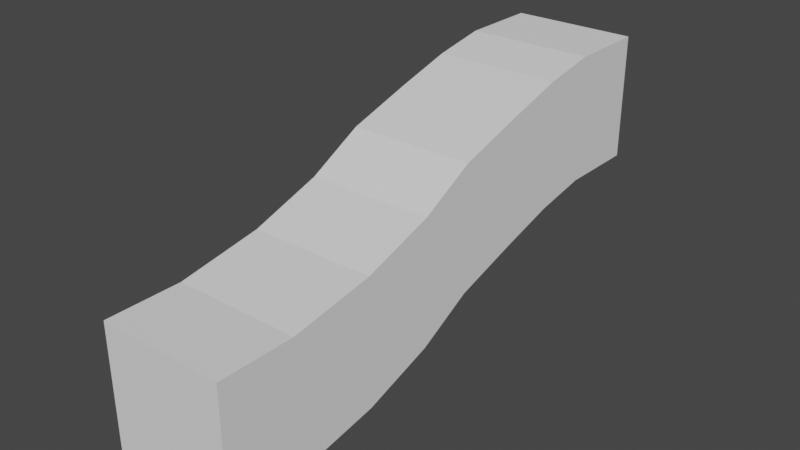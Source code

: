 # Source: BedComponent.blend  (saved by Blender 2.91.10; exported with 4.5.12 LTS)
import bpy
from mathutils import Matrix  # noqa: F401  (used for matrix-valued properties, if any)

bpy.ops.wm.read_factory_settings(use_empty=True)
scene = bpy.context.scene
scene.name = 'Scene'

# ---- collections
col_collection = bpy.data.collections.new('Collection'); scene.collection.children.link(col_collection)

# ---- world
world_world = bpy.data.worlds.new('World'); scene.world = world_world
world_world.use_nodes = True; world_world.node_tree.nodes.clear()
_N = world_world.node_tree.nodes; _L = world_world.node_tree.links
n0 = _N.new('ShaderNodeOutputWorld'); n0.name = 'World Output'; n0.location = (300, 300)
n1 = _N.new('ShaderNodeBackground'); n1.name = 'Background'; n1.location = (10, 300)
n1.inputs[0].default_value = (0.05088, 0.05088, 0.05088, 1.0)
_L.new(n1.outputs[0], n0.inputs[0])
n0.is_active_output = True
world_world.color = (0.05088, 0.05088, 0.05088)
world_world.use_sun_shadow = False
world_world.sun_shadow_jitter_overblur = 0.0

# ---- meshes
me_cube_001 = bpy.data.meshes.new('Cube.001')
me_cube_001.from_pydata([(-1.0, -1.678, -1.0), (-1.0, -1.678, 1.0), (-1.0, 0.3345, -0.5273), (-1.0, 0.3345, 1.473), (1.0, -1.678, -1.0), (1.0, -1.678, 1.0), (1.0, 0.3345, -0.5273), (1.0, 0.3345, 1.473), (-1.0, 2.767, -0.202), (-1.0, 2.767, 1.798), (1.0, 2.767, -0.202), (1.0, 2.767, 1.798), (-1.0, 4.872, 0.05785), (-1.0, 4.872, 2.058), (1.0, 4.872, 0.05785), (1.0, 4.872, 2.058), (-1.0, 6.828, 0.213), (-1.0, 6.828, 2.213), (1.0, 6.828, 0.213), (1.0, 6.828, 2.213), (-1.0, 9.724, 0.213), (-1.0, 9.724, 2.213), (1.0, 9.724, 0.213), (1.0, 9.724, 2.213), (-1.0, -4.262, -1.376), (-1.0, -4.262, 0.6242), (1.0, -4.262, -1.376), (1.0, -4.262, 0.6242), (-1.0, -7.317, -1.599), (-1.0, -7.317, 0.4015), (1.0, -7.317, -1.599), (1.0, -7.317, 0.4015), (-1.0, -10.04, -1.599), (-1.0, -10.04, 0.4015), (1.0, -10.04, -1.599), (1.0, -10.04, 0.4015)], [], [(0, 1, 3, 2), (7, 6, 10, 11), (6, 7, 5, 4), (1, 0, 24, 25), (2, 6, 4, 0), (7, 3, 1, 5), (8, 9, 13, 12), (6, 2, 8, 10), (3, 7, 11, 9), (2, 3, 9, 8), (15, 14, 18, 19), (11, 10, 14, 15), (10, 8, 12, 14), (9, 11, 15, 13), (17, 19, 23, 21), (14, 12, 16, 18), (13, 15, 19, 17), (12, 13, 17, 16), (20, 21, 23, 22), (16, 17, 21, 20), (19, 18, 22, 23), (18, 16, 20, 22), (26, 27, 31, 30), (0, 4, 26, 24), (5, 1, 25, 27), (4, 5, 27, 26), (28, 30, 34, 32), (24, 26, 30, 28), (25, 24, 28, 29), (27, 25, 29, 31), (34, 35, 33, 32), (29, 28, 32, 33), (31, 29, 33, 35), (30, 31, 35, 34)])
_uv = me_cube_001.uv_layers.new(name='UVMap')
_uv.uv.foreach_set('vector', [0.375, 0.0, 0.625, 0.0, 0.625, 0.25, 0.375, 0.25, 0.625, 0.5, 0.375, 0.5, 0.375, 0.5, 0.625, 0.5, 0.375, 0.5, 0.625, 0.5, 0.625, 0.75, 0.375, 0.75, 0.625, 0.0, 0.375, 0.0, 0.375, 0.0, 0.625, 0.0, 0.125, 0.5, 0.375, 0.5, 0.375, 0.75, 0.125, 0.75, 0.625, 0.5, 0.875, 0.5, 0.875, 0.75, 0.625, 0.75, 0.375, 0.25, 0.625, 0.25, 0.625, 0.25, 0.375, 0.25, 0.375, 0.5, 0.125, 0.5, 0.125, 0.5, 0.375, 0.5, 0.875, 0.5, 0.625, 0.5, 0.625, 0.5, 0.875, 0.5, 0.375, 0.25, 0.625, 0.25, 0.625, 0.25, 0.375, 0.25, 0.625, 0.5, 0.375, 0.5, 0.375, 0.5, 0.625, 0.5, 0.625, 0.5, 0.375, 0.5, 0.375, 0.5, 0.625, 0.5, 0.375, 0.5, 0.125, 0.5, 0.125, 0.5, 0.375, 0.5, 0.875, 0.5, 0.625, 0.5, 0.625, 0.5, 0.875, 0.5, 0.875, 0.5, 0.625, 0.5, 0.625, 0.5, 0.875, 0.5, 0.375, 0.5, 0.125, 0.5, 0.125, 0.5, 0.375, 0.5, 0.875, 0.5, 0.625, 0.5, 0.625, 0.5, 0.875, 0.5, 0.375, 0.25, 0.625, 0.25, 0.625, 0.25, 0.375, 0.25, 0.375, 0.25, 0.625, 0.25, 0.625, 0.5, 0.375, 0.5, 0.375, 0.25, 0.625, 0.25, 0.625, 0.25, 0.375, 0.25, 0.625, 0.5, 0.375, 0.5, 0.375, 0.5, 0.625, 0.5, 0.375, 0.5, 0.125, 0.5, 0.125, 0.5, 0.375, 0.5, 0.375, 0.75, 0.625, 0.75, 0.625, 0.75, 0.375, 0.75, 0.125, 0.75, 0.375, 0.75, 0.375, 0.75, 0.125, 0.75, 0.625, 0.75, 0.875, 0.75, 0.875, 0.75, 0.625, 0.75, 0.375, 0.75, 0.625, 0.75, 0.625, 0.75, 0.375, 0.75, 0.125, 0.75, 0.375, 0.75, 0.375, 0.75, 0.125, 0.75, 0.125, 0.75, 0.375, 0.75, 0.375, 0.75, 0.125, 0.75, 0.625, 0.0, 0.375, 0.0, 0.375, 0.0, 0.625, 0.0, 0.625, 0.75, 0.875, 0.75, 0.875, 0.75, 0.625, 0.75, 0.375, 0.75, 0.625, 0.75, 0.625, 1.0, 0.375, 1.0, 0.625, 0.0, 0.375, 0.0, 0.375, 0.0, 0.625, 0.0, 0.625, 0.75, 0.875, 0.75, 0.875, 0.75, 0.625, 0.75, 0.375, 0.75, 0.625, 0.75, 0.625, 0.75, 0.375, 0.75])
me_cube_001.use_remesh_fix_poles = True
me_cube_001.use_remesh_preserve_attributes = False
me_cube_001.use_mirror_vertex_groups = False
me_cube_001.update()

# ---- objects
ob_cube = bpy.data.objects.new('Cube', me_cube_001)

# ---- transforms, parenting, visibility, modifiers, constraints
ob_cube.location = (0.0, 0.0, 0.0)
ob_cube.scale = (1.0, 0.4381, 1.0)
ob_cube.lineart.crease_threshold = 0.0

# ---- collection membership
col_collection.objects.link(ob_cube)

# ---- scene / render settings (as saved in the file)
scene.frame_start = 1; scene.frame_end = 250; scene.frame_set(1)
scene.render.engine = 'BLENDER_EEVEE_NEXT'
scene.cycles.use_denoising = False
scene.cycles.samples = 128
scene.cycles.sampling_pattern = 'TABULATED_SOBOL'
scene.cycles.use_adaptive_sampling = False
scene.cycles.use_light_tree = False
scene.view_settings.view_transform = 'Filmic'
bpy.context.view_layer.update()

# ---- added for rendering (the .blend has no active camera and no usable light): camera, sun
cam_auto = bpy.data.cameras.new('AutoCamera')
cam_auto.lens = 50.0
cam_auto.sensor_width = 36.0
cam_auto.clip_end = 1000.0
ob_auto_camera = bpy.data.objects.new('AutoCamera', cam_auto)
scene.collection.objects.link(ob_auto_camera)
ob_auto_camera.location = (8.94788, -10.8075, 7.46551)
ob_auto_camera.rotation_euler = (1.09748, -7.21219e-08, 0.694738)
scene.camera = ob_auto_camera
light_auto_sun = bpy.data.lights.new('AutoSun', 'SUN')
light_auto_sun.energy = 3.0
light_auto_sun.angle = 0.0523599
ob_auto_sun = bpy.data.objects.new('AutoSun', light_auto_sun)
scene.collection.objects.link(ob_auto_sun)
ob_auto_sun.rotation_euler = (0.872665, 0.174533, 0.523599)
bpy.context.view_layer.update()
